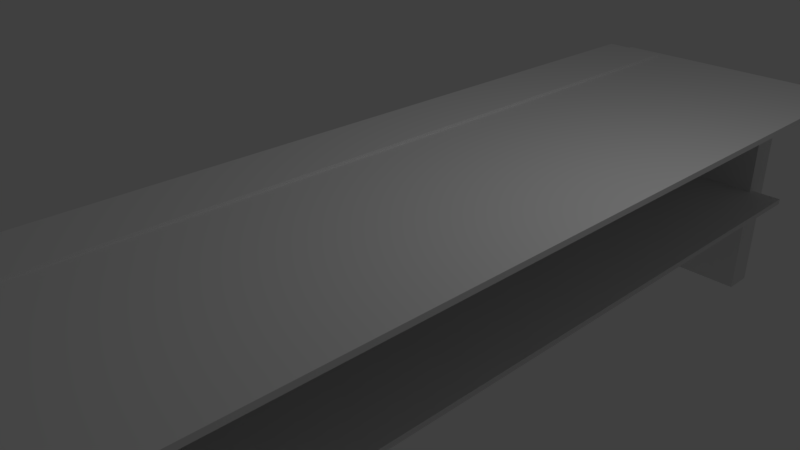 # Source: bar.blend  (saved by Blender 2.79.0; exported with 4.5.12 LTS)
import bpy
from mathutils import Matrix  # noqa: F401  (used for matrix-valued properties, if any)

bpy.ops.wm.read_factory_settings(use_empty=True)
scene = bpy.context.scene
scene.name = 'Scene'

# ---- collections
col_collection_1 = bpy.data.collections.new('Collection 1'); scene.collection.children.link(col_collection_1)

# ---- materials (node trees are filled in below, after node groups)
mat_material = bpy.data.materials.new('Material')
mat_material.alpha_threshold = 0.0
mat_material.use_transparent_shadow = False
mat_material.roughness = 0.5
mat_material.line_color = (0.0, 0.0, 0.0, 1.0)

# ---- material node trees

# ---- world
world_world = bpy.data.worlds.new('World'); scene.world = world_world
world_world.color = (0.05088, 0.05088, 0.05088)
world_world.use_sun_shadow = False
world_world.sun_shadow_jitter_overblur = 0.0
world_world.cycles.sampling_method = 'MANUAL'

# ---- cameras
cam_camera = bpy.data.cameras.new('Camera')
cam_camera.clip_end = 100.0
cam_camera.lens = 35.0
cam_camera.sensor_width = 32.0
cam_camera.sensor_height = 18.0
cam_camera.ortho_scale = 7.314
cam_camera.dof.focus_distance = 0.0
cam_camera.dof.aperture_fstop = 128.0

# ---- lights
light_lamp = bpy.data.lights.new('Lamp', 'POINT')
light_lamp.transmission_factor = 0.0
light_lamp.cutoff_distance = 30.0
light_lamp.energy = 100.0
light_lamp.shadow_buffer_clip_start = 1.001
light_lamp.shadow_soft_size = 0.1
light_lamp.shadow_maximum_resolution = 0.006
light_lamp.use_absolute_resolution = True

# ---- meshes
me_cube_004 = bpy.data.meshes.new('Cube.004')
me_cube_004.from_pydata([(-1.0, -1.0, -1.0), (-1.0, -1.0, 1.0), (-1.0, 1.0, -1.0), (-1.0, 1.0, 1.0), (1.0, -1.0, -1.0), (1.0, -1.0, 1.0), (1.0, 1.0, -1.0), (1.0, 1.0, 1.0), (-0.7733, -0.9131, 42.13), (-0.7733, -0.9131, 44.13), (-0.7733, 0.9131, 42.13), (-0.7733, 0.9131, 44.13), (0.7733, -0.9131, 42.13), (0.7733, -0.9131, 44.13), (0.7733, 0.9131, 42.13), (0.7733, 0.9131, 44.13), (-0.6337, 0.9003, 87.2), (-0.6337, 0.9003, -0.9476), (-0.6337, 0.971, 87.2), (-0.6337, 0.971, -0.9476), (0.5291, 0.9003, 87.2), (0.5291, 0.9003, -0.9476), (0.5291, 0.971, 87.2), (0.5291, 0.971, -0.9476), (-0.6337, -0.9881, 87.2), (-0.6337, -0.9881, -0.9476), (-0.6337, -0.9173, 87.2), (-0.6337, -0.9173, -0.9476), (0.5291, -0.9881, 87.2), (0.5291, -0.9881, -0.9476), (0.5291, -0.9173, 87.2), (0.5291, -0.9173, -0.9476), (-0.6495, 0.9699, 88.19), (-0.6495, -0.9763, 88.19), (-1.156, -0.9763, 88.19), (-1.156, 0.9699, 88.19), (-0.6495, 0.9699, -1.943), (-0.6495, -0.9763, -1.943), (-1.156, -0.9763, -1.943), (-1.156, 0.9699, -1.943)], [], [(0, 1, 3, 2), (2, 3, 7, 6), (6, 7, 5, 4), (4, 5, 1, 0), (2, 6, 4, 0), (7, 3, 1, 5), (8, 9, 11, 10), (10, 11, 15, 14), (14, 15, 13, 12), (12, 13, 9, 8), (10, 14, 12, 8), (15, 11, 9, 13), (16, 17, 19, 18), (18, 19, 23, 22), (22, 23, 21, 20), (20, 21, 17, 16), (18, 22, 20, 16), (23, 19, 17, 21), (24, 25, 27, 26), (26, 27, 31, 30), (30, 31, 29, 28), (28, 29, 25, 24), (26, 30, 28, 24), (31, 27, 25, 29), (32, 33, 34, 35), (36, 39, 38, 37), (32, 36, 37, 33), (33, 37, 38, 34), (34, 38, 39, 35), (36, 32, 35, 39)])
me_cube_004.materials.append(mat_material)
me_cube_004.use_remesh_preserve_volume = False
me_cube_004.use_remesh_preserve_attributes = False
me_cube_004.use_mirror_vertex_groups = False
me_cube_004.update()

# ---- objects
ob_bar = bpy.data.objects.new('Bar', me_cube_004)
ob_lamp = bpy.data.objects.new('Lamp', light_lamp)
ob_camera = bpy.data.objects.new('Camera', cam_camera)

# ---- transforms, parenting, visibility, modifiers, constraints
ob_bar.location = (1.553, 0.01875, 1.55)
ob_bar.scale = (1.72, 5.868, -0.03594)
ob_bar.lineart.crease_threshold = 0.0
ob_lamp.location = (4.076, 1.005, 5.904)
ob_lamp.rotation_euler = (0.6503, 0.05522, 1.866)
ob_lamp.lock_rotations_4d = False
ob_lamp.empty_display_type = 'ARROWS'
ob_lamp.color = (0.0, 0.0, 0.0, 0.0)
ob_lamp.lineart.crease_threshold = 0.0
ob_camera.location = (7.481, -6.508, 5.344)
ob_camera.rotation_euler = (1.109, 0.0, 0.8149)
ob_camera.lock_rotations_4d = False
ob_camera.empty_display_type = 'ARROWS'
ob_camera.color = (0.0, 0.0, 0.0, 0.0)
ob_camera.display_type = 'WIRE'
ob_camera.lineart.crease_threshold = 0.0

# ---- collection membership
col_collection_1.objects.link(ob_bar)
col_collection_1.objects.link(ob_lamp)
col_collection_1.objects.link(ob_camera)

# ---- scene / render settings (as saved in the file)
scene.camera = ob_camera
scene.frame_start = 1; scene.frame_end = 250; scene.frame_set(1)
scene.render.engine = 'BLENDER_EEVEE_NEXT'
scene.render.resolution_percentage = 50
scene.render.dither_intensity = 0.0
scene.cycles.use_denoising = False
scene.cycles.samples = 128
scene.cycles.sampling_pattern = 'TABULATED_SOBOL'
scene.cycles.use_adaptive_sampling = False
scene.cycles.use_light_tree = False
scene.cycles.blur_glossy = 0.0
scene.cycles.sample_clamp_indirect = 0.0
scene.view_settings.view_transform = 'Standard'
bpy.context.view_layer.update()
